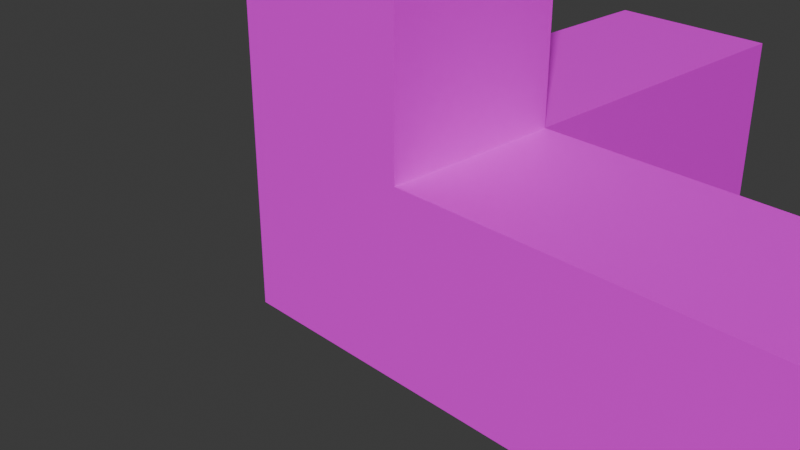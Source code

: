 # Source: axisPlus.blend  (saved by Blender 4.1.24; exported with 4.5.12 LTS)
import bpy
from mathutils import Matrix  # noqa: F401  (used for matrix-valued properties, if any)

bpy.ops.wm.read_factory_settings(use_empty=True)
scene = bpy.context.scene
scene.name = 'Scene'

# ---- collections
col_collection = bpy.data.collections.new('Collection'); scene.collection.children.link(col_collection)

# ---- images (referenced by path relative to the original .blend; pixels are not part of the script)
import os
ASSET_DIR = os.environ.get("B2B_ASSET_DIR", "")  # directory of the original .blend (textures are referenced by path, not embedded)
HERE = os.path.dirname(os.path.abspath(__file__))  # packed textures are extracted next to this script under _unpacked/

def load_image(name, relpath, width, height, colorspace="sRGB"):
    """Load a texture the original file referenced (path relative to the .blend, or extracted next to this script)."""
    p = next((c for c in (os.path.join(HERE, relpath), os.path.join(ASSET_DIR, relpath)) if relpath and os.path.exists(c)), "")
    if p:
        img = bpy.data.images.load(p, check_existing=True)
        img.name = name
    else:  # same state as the original file: an image datablock whose file is absent (Cycles renders it pink)
        img = bpy.data.images.new(name, width, height)
        img.source = "FILE"
        img.filepath = "//" + (relpath or name)
    img.colorspace_settings.name = colorspace
    return img
img_uvchecker_png = load_image('uvChecker.png', 'uvChecker.png', 1024, 1024, 'sRGB')
img_axisplus_png = load_image('axisPlus.png', 'axisPlus.png', 1024, 1024, 'sRGB')

# ---- materials (node trees are filled in below, after node groups)
mat_material_001 = bpy.data.materials.new('Material.001')
mat_material_001.use_transparent_shadow = False
mat_x = bpy.data.materials.new('マテリアル')
mat_x.use_transparent_shadow = False

# ---- material node trees
mat_material_001.use_nodes = True; mat_material_001.node_tree.nodes.clear()
_N = mat_material_001.node_tree.nodes; _L = mat_material_001.node_tree.links
n0 = _N.new('ShaderNodeBsdfPrincipled'); n0.name = 'Principled BSDF'; n0.location = (10, 300)
n0.distribution = 'GGX'
n0.subsurface_method = 'RANDOM_WALK_SKIN'
n0.inputs[3].default_value = 1.45
n0.inputs[27].default_value = (0.0, 0.0, 0.0, 1.0)
n0.inputs[28].default_value = 1.0
n1 = _N.new('ShaderNodeOutputMaterial'); n1.name = 'Material Output'; n1.location = (300, 300)
n2 = _N.new('ShaderNodeTexImage'); n2.name = 'Image Texture'; n2.location = (-280, 280)
n2.image = img_uvchecker_png
_L.new(n0.outputs[0], n1.inputs[0])
_L.new(n2.outputs[0], n0.inputs[0])
n1.is_active_output = True
mat_x.use_nodes = True; mat_x.node_tree.nodes.clear()
_N = mat_x.node_tree.nodes; _L = mat_x.node_tree.links
n0 = _N.new('ShaderNodeBsdfPrincipled'); n0.name = 'プリンシプルBSDF'; n0.location = (10, 300)
n1 = _N.new('ShaderNodeOutputMaterial'); n1.name = 'マテリアル出力'; n1.location = (300, 300)
n2 = _N.new('ShaderNodeTexImage'); n2.name = '画像テクスチャ'; n2.location = (-280, 275)
n2.image = img_axisplus_png
_L.new(n0.outputs[0], n1.inputs[0])
_L.new(n2.outputs[0], n0.inputs[0])
n1.is_active_output = True

# ---- world
world_world = bpy.data.worlds.new('World'); scene.world = world_world
world_world.use_nodes = True; world_world.node_tree.nodes.clear()
_N = world_world.node_tree.nodes; _L = world_world.node_tree.links
n0 = _N.new('ShaderNodeOutputWorld'); n0.name = 'World Output'; n0.location = (300, 300)
n1 = _N.new('ShaderNodeBackground'); n1.name = 'Background'; n1.location = (10, 300)
n1.inputs[0].default_value = (0.05088, 0.05088, 0.05088, 1.0)
_L.new(n1.outputs[0], n0.inputs[0])
n0.is_active_output = True
world_world.color = (0.05088, 0.05088, 0.05088)
world_world.use_sun_shadow = False
world_world.sun_shadow_jitter_overblur = 0.0

# ---- cameras
cam_camera = bpy.data.cameras.new('Camera')
cam_camera.clip_end = 100.0
cam_camera.ortho_scale = 7.314

# ---- meshes
me_cube_001 = bpy.data.meshes.new('Cube.001')
me_cube_001.from_pydata([(-0.9, -1.0, -1.0), (-0.9, -1.0, 1.0), (-0.9, 1.0, -1.0), (-0.9, 1.0, 1.0), (1.0, -1.0, -1.0), (1.0, -1.0, 1.0), (1.0, 1.0, -1.0), (1.0, 1.0, 1.0), (-1.1, -1.0, 10.0), (-0.9, -1.0, 10.0), (-1.1, 1.0, 10.0), (-0.9, 1.0, 10.0), (-1.1, -1.0, 1.0), (-0.9, -1.0, 1.0), (-1.1, 1.0, 1.0), (-0.9, 1.0, 1.0), (-0.9, 1.0, -1.0), (-0.9, 1.0, 1.0), (-1.1, 1.0, -1.0), (-1.1, 1.0, 1.0), (-0.9, 5.0, -1.0), (-0.9, 5.0, 1.0), (-1.1, 5.0, -1.0), (-1.1, 5.0, 1.0)], [], [(1, 2, 0), (3, 6, 2), (7, 4, 6), (5, 0, 4), (6, 0, 2), (3, 5, 7), (9, 10, 8), (11, 14, 10), (15, 12, 14), (13, 8, 12), (14, 8, 10), (11, 13, 15), (17, 18, 16), (19, 22, 18), (23, 20, 22), (21, 16, 20), (22, 16, 18), (19, 21, 23), (1, 3, 2), (7, 5, 4), (5, 1, 0), (6, 4, 0), (3, 1, 5), (9, 11, 10), (13, 9, 8), (14, 12, 8), (11, 9, 13), (17, 19, 18), (19, 23, 22), (21, 17, 16), (22, 20, 16), (19, 17, 21), (3, 7, 6), (15, 13, 12), (23, 21, 20), (11, 15, 14)])
_uv = me_cube_001.uv_layers.new(name='UVMap')
_uv.uv.foreach_set('vector', [0.875, 0.25, 0.75, 0.125, 0.875, 0.125, 1.0, 0.25, 0.0, 0.0, 1.0, 0.0, 0.375, 0.875, 0.25, 0.75, 0.375, 0.75, 1.0, 0.75, 0.0, 0.5, 1.0, 0.5, 1.0, 0.125, 0.0, 0.375, 0.0, 0.125, 0.0, 1.0, 1.0, 0.75, 1.0, 1.0, 0.0, 1.0, 0.125, 0.875, 0.125, 1.0, 0.25, 1.0, 0.375, 0.75, 0.375, 1.0, 1.0, 0.0, 0.875, 0.125, 0.875, 0.0, 0.125, 0.75, 0.0, 1.0, 0.0, 0.75, 0.375, 0.75, 0.5, 1.0, 0.375, 1.0, 0.25, 1.0, 0.125, 0.75, 0.25, 0.75, 0.75, 0.375, 0.625, 0.25, 0.75, 0.25, 0.625, 0.875, 0.75, 0.5, 0.75, 0.875, 0.625, 0.75, 0.5, 0.625, 0.625, 0.625, 0.5, 0.5, 0.375, 0.875, 0.375, 0.5, 0.25, 0.375, 0.375, 0.875, 0.25, 0.875, 0.625, 0.875, 0.5, 0.5, 0.625, 0.5, 0.875, 0.25, 0.75, 0.25, 0.75, 0.125, 0.375, 0.875, 0.25, 0.875, 0.25, 0.75, 1.0, 0.75, 0.0, 0.75, 0.0, 0.5, 1.0, 0.125, 1.0, 0.375, 0.0, 0.375, 0.0, 1.0, 0.0, 0.75, 1.0, 0.75, 0.0, 1.0, 0.0, 0.875, 0.125, 0.875, 0.125, 0.75, 0.125, 1.0, 0.0, 1.0, 0.375, 0.75, 0.5, 0.75, 0.5, 1.0, 0.25, 1.0, 0.125, 1.0, 0.125, 0.75, 0.75, 0.375, 0.625, 0.375, 0.625, 0.25, 0.625, 0.875, 0.625, 0.5, 0.75, 0.5, 0.5, 0.5, 0.5, 0.875, 0.375, 0.875, 0.25, 0.375, 0.375, 0.375, 0.375, 0.875, 0.625, 0.875, 0.5, 0.875, 0.5, 0.5, 1.0, 0.25, 0.0, 0.25, 0.0, 0.0, 1.0, 0.0, 1.0, 0.125, 0.875, 0.125, 0.625, 0.75, 0.5, 0.75, 0.5, 0.625, 0.25, 1.0, 0.25, 0.75, 0.375, 0.75])
me_cube_001.materials.append(mat_material_001)
me_cube_001.update()
me_004 = bpy.data.meshes.new('立方体.004')
me_004.from_pydata([(-1.0, -1.0, -1.0), (-1.0, -1.0, 1.0), (-1.0, 1.0, -1.0), (-1.0, 1.0, 1.0), (1.0, -1.0, -1.0), (1.0, -1.0, 1.0), (1.0, 1.0, -1.0), (1.0, 1.0, 1.0), (-1.0, 5.0, 1.0), (-1.0, 5.0, -1.0), (1.0, 5.0, -1.0), (1.0, 5.0, 1.0), (-1.0, -1.0, 5.0), (-1.0, 1.0, 5.0), (1.0, 1.0, 5.0), (1.0, -1.0, 5.0), (5.0, 1.0, 1.0), (5.0, 1.0, -1.0), (5.0, -1.0, -1.0), (5.0, -1.0, 1.0)], [], [(0, 1, 3, 2), (3, 7, 11, 8), (5, 4, 18, 19), (4, 5, 1, 0), (2, 6, 4, 0), (1, 5, 15, 12), (9, 8, 11, 10), (2, 3, 8, 9), (7, 6, 10, 11), (6, 2, 9, 10), (14, 13, 12, 15), (7, 3, 13, 14), (5, 7, 14, 15), (3, 1, 12, 13), (17, 16, 19, 18), (4, 6, 17, 18), (7, 5, 19, 16), (6, 7, 16, 17)])
_uv = me_004.uv_layers.new(name='UVマップ')
_uv.uv.foreach_set('vector', [0.2246, 0.5681, 0.3864, 0.5681, 0.3864, 0.7315, 0.2246, 0.7315, 0.003906, 0.003906, 0.1657, 0.003906, 0.1657, 0.3307, 0.003906, 0.3307, 0.003906, 0.339, 0.1657, 0.339, 0.1657, 0.6659, 0.003906, 0.6659, 0.2246, 0.5681, 0.3864, 0.5681, 0.3864, 0.7315, 0.2246, 0.7315, 0.2246, 0.5681, 0.3864, 0.5681, 0.3864, 0.7315, 0.2246, 0.7315, 0.003906, 0.6693, 0.1657, 0.6693, 0.1657, 0.9961, 0.003906, 0.9961, 0.2246, 0.1673, 0.2246, 0.003906, 0.3864, 0.003906, 0.3864, 0.1673, 0.003906, 0.003906, 0.1657, 0.003906, 0.1657, 0.3307, 0.003906, 0.3307, 0.003906, 0.003906, 0.1657, 0.003906, 0.1657, 0.3307, 0.003906, 0.3307, 0.003906, 0.003906, 0.1657, 0.003906, 0.1657, 0.3307, 0.003906, 0.3307, 0.2246, 0.9899, 0.2246, 0.8264, 0.3864, 0.8264, 0.3864, 0.9899, 0.003906, 0.6693, 0.1657, 0.6693, 0.1657, 0.9961, 0.003906, 0.9961, 0.003906, 0.6693, 0.1657, 0.6693, 0.1657, 0.9961, 0.003906, 0.9961, 0.003906, 0.6693, 0.1657, 0.6693, 0.1657, 0.9961, 0.003906, 0.9961, 0.2246, 0.5025, 0.2246, 0.339, 0.3864, 0.339, 0.3864, 0.5025, 0.003906, 0.339, 0.1657, 0.339, 0.1657, 0.6659, 0.003906, 0.6659, 0.003906, 0.339, 0.1657, 0.339, 0.1657, 0.6659, 0.003906, 0.6659, 0.003906, 0.339, 0.1657, 0.339, 0.1657, 0.6659, 0.003906, 0.6659])
me_004.materials.append(mat_x)
me_004.update()

# ---- objects
ob_camera = bpy.data.objects.new('Camera', cam_camera)
ob_cube = bpy.data.objects.new('Cube', me_cube_001)
ob_x = bpy.data.objects.new('立方体', me_004)

# ---- transforms, parenting, visibility, modifiers, constraints
ob_camera.location = (7.359, -6.926, 4.958)
ob_camera.rotation_euler = (1.109, 0.0, 0.8149)
ob_camera.lock_rotations_4d = False
ob_camera.empty_display_type = 'ARROWS'
ob_camera.color = (0.0, 0.0, 0.0, 0.0)
ob_camera.display_type = 'WIRE'
ob_camera.lineart.crease_threshold = 0.0
ob_cube.location = (2.0, 0.0, 0.0)
ob_cube.scale = (2.0, 0.2, 0.2)
ob_x.location = (0.0, 0.0, 0.0)

# ---- collection membership
col_collection.objects.link(ob_camera)
col_collection.objects.link(ob_cube)
col_collection.objects.link(ob_x)

# ---- scene / render settings (as saved in the file)
scene.camera = ob_camera
scene.frame_start = 1; scene.frame_end = 250; scene.frame_set(1)
scene.render.engine = 'BLENDER_EEVEE_NEXT'
scene.cycles.sampling_pattern = 'TABULATED_SOBOL'
scene.eevee.ray_tracing_options.trace_max_roughness = 0.0
bpy.context.view_layer.update()

# ---- added for rendering (the .blend has no usable light): sun
light_auto_sun = bpy.data.lights.new('AutoSun', 'SUN')
light_auto_sun.energy = 3.0
light_auto_sun.angle = 0.0523599
ob_auto_sun = bpy.data.objects.new('AutoSun', light_auto_sun)
scene.collection.objects.link(ob_auto_sun)
ob_auto_sun.rotation_euler = (0.872665, 0.174533, 0.523599)
bpy.context.view_layer.update()
